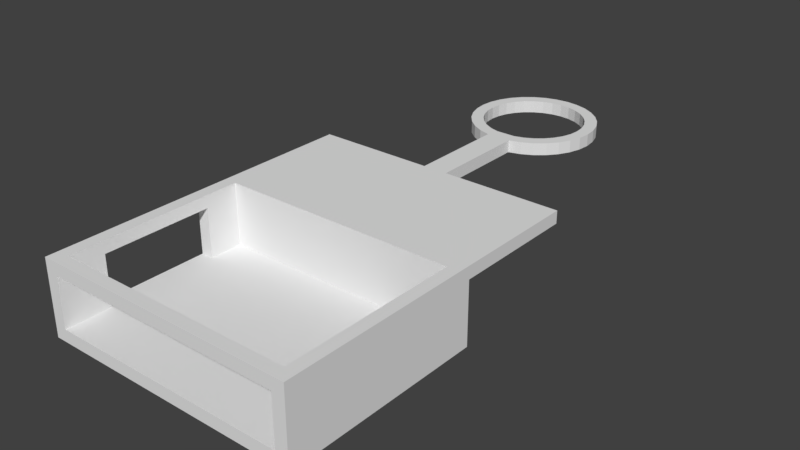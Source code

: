 # Source: Holder.blend  (saved by Blender 2.79.7; exported with 4.5.12 LTS)
import bpy
from mathutils import Matrix  # noqa: F401  (used for matrix-valued properties, if any)

bpy.ops.wm.read_factory_settings(use_empty=True)
scene = bpy.context.scene
scene.name = 'Scene'

# ---- collections
col_collection_1 = bpy.data.collections.new('Collection 1'); scene.collection.children.link(col_collection_1)

# ---- world
world_world = bpy.data.worlds.new('World'); scene.world = world_world
world_world.color = (0.05088, 0.05088, 0.05088)
world_world.use_sun_shadow = False
world_world.sun_shadow_jitter_overblur = 0.0

# ---- meshes
me_cube_001 = bpy.data.meshes.new('Cube.001')
me_cube_001.from_pydata([(-1.0, -1.0, -1.0), (-1.0, -1.0, 1.0), (-1.0, 1.0, -1.0), (-1.0, 1.0, 1.0), (1.0, -1.0, -1.0), (1.0, -1.0, 1.0), (1.0, 1.0, -1.0), (1.0, 1.0, 1.0), (0.9057, 1.0, -1.0), (0.9057, 1.0, 1.0), (0.9057, -1.0, -1.0), (0.9057, -1.0, 1.0), (-0.9057, 1.0, -1.0), (-0.9057, -1.0, 1.0), (-0.9057, 1.0, 1.0), (-0.9057, -1.0, -1.0), (-1.0, -0.8765, -1.0), (-1.0, -0.8765, 1.0), (1.0, -0.8765, -1.0), (1.0, -0.8765, 1.0), (0.9057, -0.8765, 1.0), (0.9057, -0.8765, -1.0), (-0.9057, -0.8765, -1.0), (-0.9057, -0.8765, 1.0), (-1.0, 0.8765, 1.0), (1.0, 0.8765, -1.0), (-1.0, 0.8765, -1.0), (1.0, 0.8765, 1.0), (0.9057, 0.8765, 1.0), (0.9057, 0.8765, -1.0), (-0.9057, 0.8765, -1.0), (-0.9057, 0.8765, 1.0), (-1.0, 0.8765, 1.0), (1.0, 0.8765, -1.0), (-1.0, 0.8765, -1.0), (1.0, 0.8765, 1.0), (0.9057, 0.8765, 1.0), (0.9057, 0.8765, -1.0), (-0.9057, 0.8765, -1.0), (-0.9057, 0.8765, 1.0), (0.9057, 0.8765, -0.6667), (0.9057, -0.8765, -0.6667), (-0.9057, 0.8765, -0.6667), (-0.9057, -0.8765, -0.6667), (-1.0, 1.0, 0.6667), (1.0, 1.0, 0.6667), (0.9057, 1.0, 0.6667), (-0.9057, 1.0, 0.6667), (-1.0, 1.0, 0.6667), (1.0, 1.0, 0.6667), (-0.9057, 1.0, 0.6667), (0.9057, 1.0, 0.6667), (0.9057, 2.235, 1.0), (1.0, 2.235, 1.0), (-0.9057, 2.235, 1.0), (-1.0, 2.235, 1.0), (-1.0, 2.235, 0.6667), (1.0, 2.235, 0.6667), (0.9057, 2.235, 0.6667), (-0.9057, 2.235, 0.6667), (-0.09434, 1.0, 1.0), (-0.09434, 1.0, 0.6667), (-0.09434, 2.235, 1.0), (-0.09434, 2.235, 0.6667), (0.09434, 1.0, 1.0), (0.09434, 1.0, 0.6667), (0.09434, 2.235, 1.0), (0.09434, 2.235, 0.6667), (9.649e-09, 4.352, 1.0), (0.3218, 4.127, 1.0), (0.3575, 4.04, 1.0), (0.3796, 3.945, 1.0), (0.3218, 3.565, 1.0), (0.215, 3.425, 1.0), (-0.0755, 3.349, 1.0), (-0.1481, 3.378, 1.0), (-0.2737, 3.488, 1.0), (-0.3575, 3.652, 1.0), (-0.387, 3.846, 1.0), (-0.3575, 4.04, 1.0), (-0.3218, 4.127, 1.0), (-0.2737, 4.204, 1.0), (-0.215, 4.267, 1.0), (-0.1481, 4.314, 1.0), (-0.0755, 4.343, 1.0), (0.4, 4.196, 1.0), (0.4445, 3.605, 1.0), (0.3402, 3.401, 1.0), (0.1841, 3.264, 1.0), (-0.09386, 3.228, 1.0), (-0.3402, 3.401, 1.0), (-0.4, 3.496, 1.0), (-0.4445, 3.605, 1.0), (-0.4719, 3.723, 1.0), (-0.4811, 3.846, 1.0), (-0.4445, 4.087, 1.0), (-0.3402, 4.291, 1.0), (-0.2673, 4.369, 1.0), (-0.1841, 4.428, 1.0), (-0.09386, 4.463, 1.0), (0.0755, 4.343, 1.0), (-1.279e-22, 4.476, 1.0), (0.1481, 4.314, 1.0), (0.215, 4.267, 1.0), (0.2737, 4.204, 1.0), (0.387, 3.846, 1.0), (0.3796, 3.747, 1.0), (0.3575, 3.652, 1.0), (0.2737, 3.488, 1.0), (0.1481, 3.378, 1.0), (0.0755, 3.349, 1.0), (-0.215, 3.425, 1.0), (-0.3218, 3.565, 1.0), (-0.3796, 3.747, 1.0), (-0.3796, 3.945, 1.0), (0.09386, 4.463, 1.0), (0.1841, 4.428, 1.0), (0.2673, 4.369, 1.0), (0.3402, 4.291, 1.0), (0.4445, 4.087, 1.0), (0.4719, 3.969, 1.0), (0.4811, 3.846, 1.0), (0.4719, 3.723, 1.0), (0.4, 3.496, 1.0), (0.2673, 3.322, 1.0), (0.09386, 3.228, 1.0), (-0.1841, 3.264, 1.0), (-0.2673, 3.322, 1.0), (-0.4719, 3.969, 1.0), (-0.4, 4.196, 1.0), (0.0755, 4.343, 0.6667), (9.649e-09, 4.352, 0.6667), (-1.918e-22, 4.476, 0.6667), (0.1481, 4.314, 0.6667), (0.215, 4.267, 0.6667), (0.2737, 4.204, 0.6667), (0.3218, 4.127, 0.6667), (0.3575, 4.04, 0.6667), (0.3796, 3.945, 0.6667), (0.387, 3.846, 0.6667), (0.3796, 3.747, 0.6667), (0.3575, 3.652, 0.6667), (0.3218, 3.565, 0.6667), (0.2737, 3.488, 0.6667), (0.215, 3.425, 0.6667), (0.1481, 3.378, 0.6667), (0.0755, 3.349, 0.6667), (-0.0755, 3.349, 0.6667), (-0.1481, 3.378, 0.6667), (-0.215, 3.425, 0.6667), (-0.2737, 3.488, 0.6667), (-0.3218, 3.565, 0.6667), (-0.3575, 3.652, 0.6667), (-0.3796, 3.747, 0.6667), (-0.387, 3.846, 0.6667), (-0.3796, 3.945, 0.6667), (-0.3575, 4.04, 0.6667), (-0.3218, 4.127, 0.6667), (-0.2737, 4.204, 0.6667), (-0.215, 4.267, 0.6667), (-0.1481, 4.314, 0.6667), (-0.0755, 4.343, 0.6667), (0.09386, 4.463, 0.6667), (0.1841, 4.428, 0.6667), (0.2673, 4.369, 0.6667), (0.3402, 4.291, 0.6667), (0.4, 4.196, 0.6667), (0.4445, 4.087, 0.6667), (0.4719, 3.969, 0.6667), (0.4811, 3.846, 0.6667), (0.4719, 3.723, 0.6667), (0.4445, 3.605, 0.6667), (0.4, 3.496, 0.6667), (0.3402, 3.401, 0.6667), (0.2673, 3.322, 0.6667), (0.1841, 3.264, 0.6667), (0.09386, 3.228, 0.6667), (-0.09386, 3.228, 0.6667), (-0.1841, 3.264, 0.6667), (-0.2673, 3.322, 0.6667), (-0.3402, 3.401, 0.6667), (-0.4, 3.496, 0.6667), (-0.4445, 3.605, 0.6667), (-0.4719, 3.723, 0.6667), (-0.4811, 3.846, 0.6667), (-0.4719, 3.969, 0.6667), (-0.4445, 4.087, 0.6667), (-0.4, 4.196, 0.6667), (-0.3402, 4.291, 0.6667), (-0.2673, 4.369, 0.6667), (-0.1841, 4.428, 0.6667), (-0.09386, 4.463, 0.6667), (-1.0, -0.5432, -1.0), (1.0, -0.5432, 1.0), (0.9057, -0.5432, 1.0), (0.9057, -0.5432, -1.0), (-0.9057, -0.5432, -1.0), (-0.9057, -0.5432, 1.0), (-1.0, -0.5432, 1.0), (1.0, -0.5432, -1.0), (0.9057, -0.5432, -0.6667), (-0.9057, -0.5432, -0.6667), (-1.0, 0.5432, 1.0), (1.0, 0.5432, -1.0), (-1.0, 0.5432, -1.0), (1.0, 0.5432, 1.0), (0.9057, 0.5432, 1.0), (0.9057, 0.5432, -1.0), (-0.9057, 0.5432, -1.0), (-0.9057, 0.5432, 1.0), (0.9057, 0.5432, -0.6667), (-0.9057, 0.5432, -0.6667), (-1.0, -1.0, -0.6667), (1.0, -1.0, -0.6667), (0.9057, -1.0, -0.6667), (-0.9057, -1.0, -0.6667), (1.0, -0.8765, -0.6667), (-1.0, -0.8765, -0.6667), (-1.0, -0.5432, -0.6667), (1.0, -0.5432, -0.6667), (1.0, 0.5432, -0.6667), (-1.0, 0.5432, -0.6667), (-1.0, -1.0, 0.6667), (1.0, -1.0, 0.6667), (0.9057, -1.0, 0.6667), (-0.9057, -1.0, 0.6667), (1.0, -0.8765, 0.6667), (-1.0, -0.8765, 0.6667), (-1.0, -0.5432, 0.6667), (1.0, -0.5432, 0.6667), (1.0, 0.5432, 0.6667), (-1.0, 0.5432, 0.6667), (0.9057, -0.8765, 0.6667), (0.9057, -0.8765, 0.6667), (-0.9057, -0.8765, 0.6667), (-0.9057, 0.8765, 0.6667), (0.9057, 0.8765, 0.6667), (-0.9057, -0.5432, 0.6667), (0.9057, -0.5432, 0.6667), (-0.9057, 0.5432, 0.6667), (0.9057, 0.5432, 0.6667)], [(41, 216), (227, 234), (43, 217), (22, 43), (21, 41), (226, 232), (208, 211), (196, 201)], [(26, 24, 3, 48, 2), (47, 48, 56, 59), (226, 19, 5, 223), (225, 13, 1, 222), (21, 18, 4, 10), (23, 17, 1, 13), (19, 20, 11, 5), (22, 21, 10, 15), (223, 5, 11, 224), (64, 9, 52, 66), (49, 46, 58, 57), (16, 22, 15, 0), (20, 23, 13, 11), (224, 11, 13, 225), (192, 196, 22, 16), (196, 195, 21, 22), (193, 194, 20, 19), (197, 198, 17, 23), (195, 199, 18, 21), (229, 193, 19, 226), (222, 1, 17, 227), (6, 49, 7, 27, 25), (8, 6, 25, 29), (14, 3, 24, 31), (7, 9, 28, 27), (12, 8, 29, 30), (2, 12, 30, 26), (9, 64, 60, 14, 31, 28), (204, 221, 231, 202, 24, 26), (28, 31, 39, 36), (30, 29, 37, 38), (31, 24, 32, 39), (25, 27, 35, 33), (26, 24, 32, 34), (26, 30, 38, 34), (27, 28, 36, 35), (29, 25, 33, 37), (200, 201, 43, 41), (236, 235, 42, 40), (240, 236, 40, 210), (237, 234, 43, 201), (2, 44, 50, 12), (12, 50, 51, 8), (8, 51, 45, 6), (58, 52, 53, 57), (67, 66, 52, 58), (56, 55, 54, 59), (3, 14, 54, 55), (48, 3, 55, 56), (9, 7, 53, 52), (61, 47, 59, 63), (7, 49, 57, 53), (65, 61, 63, 67), (59, 54, 62, 63), (14, 60, 62, 54), (46, 65, 67, 58), (63, 177, 176, 67), (60, 64, 66, 62), (66, 125, 89, 62), (67, 176, 125, 66), (101, 115, 100, 68), (115, 116, 102, 100), (116, 117, 103, 102), (117, 118, 104, 103), (118, 85, 69, 104), (85, 119, 70, 69), (119, 120, 71, 70), (120, 121, 105, 71), (121, 122, 106, 105), (122, 86, 107, 106), (86, 123, 72, 107), (123, 87, 108, 72), (87, 124, 73, 108), (124, 88, 109, 73), (126, 127, 111, 75), (127, 90, 76, 111), (90, 91, 112, 76), (91, 92, 77, 112), (92, 93, 113, 77), (93, 94, 78, 113), (94, 128, 114, 78), (128, 95, 79, 114), (95, 129, 80, 79), (129, 96, 81, 80), (96, 97, 82, 81), (97, 98, 83, 82), (98, 99, 84, 83), (99, 101, 68, 84), (103, 104, 135, 134), (82, 83, 160, 159), (88, 124, 174, 175), (102, 103, 134, 133), (81, 82, 159, 158), (100, 102, 133, 130), (80, 81, 158, 157), (79, 80, 157, 156), (68, 100, 130, 131), (114, 79, 156, 155), (78, 114, 155, 154), (127, 126, 178, 179), (113, 78, 154, 153), (90, 127, 179, 180), (77, 113, 153, 152), (91, 90, 180, 181), (112, 77, 152, 151), (92, 91, 181, 182), (76, 112, 151, 150), (93, 92, 182, 183), (111, 76, 150, 149), (94, 93, 183, 184), (75, 111, 149, 148), (128, 94, 184, 185), (95, 128, 185, 186), (129, 95, 186, 187), (132, 131, 130, 162), (162, 130, 133, 163), (163, 133, 134, 164), (164, 134, 135, 165), (165, 135, 136, 166), (166, 136, 137, 167), (167, 137, 138, 168), (168, 138, 139, 169), (169, 139, 140, 170), (170, 140, 141, 171), (171, 141, 142, 172), (172, 142, 143, 173), (173, 143, 144, 174), (174, 144, 145, 175), (178, 148, 149, 179), (179, 149, 150, 180), (180, 150, 151, 181), (181, 151, 152, 182), (182, 152, 153, 183), (183, 153, 154, 184), (184, 154, 155, 185), (185, 155, 156, 186), (186, 156, 157, 187), (187, 157, 158, 188), (188, 158, 159, 189), (189, 159, 160, 190), (190, 160, 161, 191), (191, 161, 131, 132), (124, 87, 173, 174), (83, 84, 161, 160), (104, 69, 136, 135), (87, 123, 172, 173), (84, 68, 131, 161), (69, 70, 137, 136), (123, 86, 171, 172), (70, 71, 138, 137), (86, 122, 170, 171), (71, 105, 139, 138), (122, 121, 169, 170), (105, 106, 140, 139), (121, 120, 168, 169), (106, 107, 141, 140), (120, 119, 167, 168), (107, 72, 142, 141), (119, 85, 166, 167), (101, 99, 191, 132), (72, 108, 143, 142), (85, 118, 165, 166), (99, 98, 190, 191), (108, 73, 144, 143), (118, 117, 164, 165), (98, 97, 189, 190), (73, 109, 145, 144), (117, 116, 163, 164), (97, 96, 188, 189), (116, 115, 162, 163), (96, 129, 187, 188), (115, 101, 132, 162), (126, 89, 74, 75), (148, 147, 74, 75), (177, 147, 148, 178), (126, 89, 177, 178), (146, 176, 175, 145), (175, 176, 125, 88), (110, 109, 88, 125), (109, 110, 146, 145), (74, 147, 146, 110), (89, 125, 110, 74), (176, 146, 147, 177), (62, 89, 177, 63), (211, 221, 218, 201), (233, 238, 200, 41), (210, 211, 201, 200), (227, 17, 198, 228), (230, 205, 193, 229), (207, 203, 199, 195), (209, 202, 198, 197), (205, 206, 194, 193), (208, 207, 195, 196), (204, 208, 196, 192), (26, 30, 208, 204), (30, 29, 207, 208), (27, 28, 206, 205), (31, 24, 202, 209), (29, 25, 203, 207), (25, 27, 205, 230, 220, 203), (40, 42, 211, 210), (235, 239, 211, 42), (238, 240, 210, 200), (228, 198, 202, 231), (192, 218, 221, 204), (203, 220, 219, 199), (16, 217, 218, 192), (0, 212, 217, 16), (199, 219, 216, 18), (10, 214, 215, 15), (4, 213, 214, 10), (15, 215, 212, 0), (18, 216, 213, 4), (211, 239, 231, 221), (220, 230, 229, 219), (217, 227, 228, 218), (212, 222, 227, 217), (219, 229, 226, 216), (213, 223, 224, 214), (215, 225, 222, 212), (216, 226, 223, 213), (23, 20, 232, 234), (43, 215, 214, 41), (224, 232, 41, 214), (225, 215, 43, 234), (225, 234, 232, 224), (194, 206, 240, 238), (31, 209, 239, 235), (20, 194, 238, 233), (209, 197, 237, 239), (197, 23, 234, 237), (206, 28, 236, 240), (28, 31, 235, 236), (231, 239, 237, 228), (201, 218, 228, 237)])
me_cube_001.use_remesh_preserve_volume = False
me_cube_001.use_remesh_preserve_attributes = False
me_cube_001.use_mirror_vertex_groups = False
me_cube_001.update()

# ---- objects
ob_cube = bpy.data.objects.new('Cube', me_cube_001)

# ---- transforms, parenting, visibility, modifiers, constraints
ob_cube.location = (53.53, 40.99, 15.0)
ob_cube.scale = (53.0, 40.5, 15.0)
ob_cube.lineart.crease_threshold = 0.0

# ---- collection membership
col_collection_1.objects.link(ob_cube)

# ---- scene / render settings (as saved in the file)
scene.frame_start = 1; scene.frame_end = 250; scene.frame_set(1)
scene.render.engine = 'BLENDER_EEVEE_NEXT'
scene.render.resolution_percentage = 50
scene.render.dither_intensity = 0.0
scene.cycles.use_denoising = False
scene.cycles.samples = 128
scene.cycles.sampling_pattern = 'TABULATED_SOBOL'
scene.cycles.use_adaptive_sampling = False
scene.cycles.use_light_tree = False
scene.view_settings.view_transform = 'Standard'
scene.unit_settings.scale_length = 0.001
bpy.context.view_layer.update()

# ---- added for rendering (the .blend has no active camera and no usable light): camera, sun
cam_auto = bpy.data.cameras.new('AutoCamera')
cam_auto.lens = 50.0
cam_auto.sensor_width = 36.0
cam_auto.clip_end = 4020.66
ob_auto_camera = bpy.data.objects.new('AutoCamera', cam_auto)
scene.collection.objects.link(ob_auto_camera)
ob_auto_camera.location = (282.625, -163.55, 198.279)
ob_auto_camera.rotation_euler = (1.09748, -7.21219e-08, 0.694738)
scene.camera = ob_auto_camera
light_auto_sun = bpy.data.lights.new('AutoSun', 'SUN')
light_auto_sun.energy = 3.0
light_auto_sun.angle = 0.0523599
ob_auto_sun = bpy.data.objects.new('AutoSun', light_auto_sun)
scene.collection.objects.link(ob_auto_sun)
ob_auto_sun.rotation_euler = (0.872665, 0.174533, 0.523599)
bpy.context.view_layer.update()
